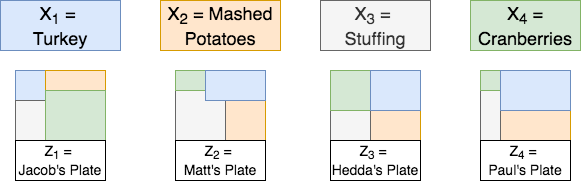

The diagram above was exported from draw.io. Its source (the exported page's mxGraphModel, read from the mxfile embedded in the PNG):
<mxGraphModel dx="946" dy="597" grid="0" gridSize="10" guides="1" tooltips="1" connect="1" arrows="1" fold="1" page="1" pageScale="1" pageWidth="650" pageHeight="200" math="0" shadow="0">
  <root>
    <mxCell id="0" />
    <mxCell id="1" parent="0" />
    <mxCell id="JlSb95xFKhpIxyIgGcS_-1" value="&lt;font style=&quot;font-size: 18px&quot;&gt;X&lt;sub&gt;1&lt;/sub&gt; = &lt;br&gt;Turkey&lt;/font&gt;" style="rounded=0;whiteSpace=wrap;html=1;fillColor=#dae8fc;strokeColor=#6c8ebf;" vertex="1" parent="1">
      <mxGeometry x="35" y="10" width="120" height="50" as="geometry" />
    </mxCell>
    <mxCell id="JlSb95xFKhpIxyIgGcS_-3" value="&lt;font style=&quot;font-size: 18px&quot;&gt;X&lt;sub&gt;2&lt;/sub&gt; = Mashed Potatoes&lt;/font&gt;" style="rounded=0;whiteSpace=wrap;html=1;fillColor=#ffe6cc;strokeColor=#d79b00;" vertex="1" parent="1">
      <mxGeometry x="195" y="10" width="120" height="50" as="geometry" />
    </mxCell>
    <mxCell id="JlSb95xFKhpIxyIgGcS_-4" value="&lt;font style=&quot;font-size: 18px&quot;&gt;X&lt;sub&gt;3&lt;/sub&gt; = &lt;br&gt;Stuffing&lt;/font&gt;" style="rounded=0;whiteSpace=wrap;html=1;fillColor=#f5f5f5;strokeColor=#666666;fontColor=#333333;" vertex="1" parent="1">
      <mxGeometry x="355" y="10" width="110" height="50" as="geometry" />
    </mxCell>
    <mxCell id="JlSb95xFKhpIxyIgGcS_-5" value="&lt;font style=&quot;font-size: 18px&quot;&gt;X&lt;sub&gt;4&lt;/sub&gt; = Cranberries&lt;/font&gt;" style="rounded=0;whiteSpace=wrap;html=1;fillColor=#d5e8d4;strokeColor=#82b366;" vertex="1" parent="1">
      <mxGeometry x="505" y="10" width="110" height="50" as="geometry" />
    </mxCell>
    <mxCell id="JlSb95xFKhpIxyIgGcS_-8" value="" style="whiteSpace=wrap;html=1;aspect=fixed;fillColor=#dae8fc;strokeColor=#6c8ebf;" vertex="1" parent="1">
      <mxGeometry x="50" y="80" width="30" height="30" as="geometry" />
    </mxCell>
    <mxCell id="JlSb95xFKhpIxyIgGcS_-9" value="" style="rounded=0;whiteSpace=wrap;html=1;fillColor=#ffe6cc;strokeColor=#d79b00;" vertex="1" parent="1">
      <mxGeometry x="80" y="80" width="60" height="20" as="geometry" />
    </mxCell>
    <mxCell id="JlSb95xFKhpIxyIgGcS_-10" value="" style="rounded=0;whiteSpace=wrap;html=1;fillColor=#f5f5f5;strokeColor=#666666;fontColor=#333333;" vertex="1" parent="1">
      <mxGeometry x="50" y="110" width="30" height="40" as="geometry" />
    </mxCell>
    <mxCell id="JlSb95xFKhpIxyIgGcS_-11" value="" style="rounded=0;whiteSpace=wrap;html=1;fillColor=#d5e8d4;strokeColor=#82b366;" vertex="1" parent="1">
      <mxGeometry x="80" y="100" width="60" height="50" as="geometry" />
    </mxCell>
    <mxCell id="JlSb95xFKhpIxyIgGcS_-12" value="&lt;font style=&quot;font-size: 14px&quot;&gt;Z&lt;sub&gt;1&lt;/sub&gt; = &lt;br&gt;Jacob's Plate&lt;/font&gt;" style="rounded=0;whiteSpace=wrap;html=1;fillColor=#FFFFFF;gradientColor=#ffffff;" vertex="1" parent="1">
      <mxGeometry x="50" y="150" width="90" height="40" as="geometry" />
    </mxCell>
    <mxCell id="JlSb95xFKhpIxyIgGcS_-14" value="" style="rounded=0;whiteSpace=wrap;html=1;fillColor=#ffe6cc;strokeColor=#d79b00;" vertex="1" parent="1">
      <mxGeometry x="260" y="80" width="40" height="70" as="geometry" />
    </mxCell>
    <mxCell id="JlSb95xFKhpIxyIgGcS_-15" value="" style="rounded=0;whiteSpace=wrap;html=1;fillColor=#f5f5f5;strokeColor=#666666;fontColor=#333333;" vertex="1" parent="1">
      <mxGeometry x="210" y="100" width="50" height="50" as="geometry" />
    </mxCell>
    <mxCell id="JlSb95xFKhpIxyIgGcS_-16" value="" style="rounded=0;whiteSpace=wrap;html=1;fillColor=#d5e8d4;strokeColor=#82b366;" vertex="1" parent="1">
      <mxGeometry x="210" y="80" width="30" height="20" as="geometry" />
    </mxCell>
    <mxCell id="JlSb95xFKhpIxyIgGcS_-17" value="&lt;font style=&quot;font-size: 14px&quot;&gt;Z&lt;sub&gt;2&lt;/sub&gt; = &lt;br&gt;Matt's Plate&lt;/font&gt;" style="rounded=0;whiteSpace=wrap;html=1;fillColor=#FFFFFF;gradientColor=#ffffff;" vertex="1" parent="1">
      <mxGeometry x="210" y="150" width="90" height="40" as="geometry" />
    </mxCell>
    <mxCell id="JlSb95xFKhpIxyIgGcS_-19" value="" style="rounded=0;whiteSpace=wrap;html=1;fillColor=#dae8fc;strokeColor=#6c8ebf;" vertex="1" parent="1">
      <mxGeometry x="240" y="80" width="60" height="30" as="geometry" />
    </mxCell>
    <mxCell id="JlSb95xFKhpIxyIgGcS_-20" value="" style="rounded=0;whiteSpace=wrap;html=1;fillColor=#ffe6cc;strokeColor=#d79b00;" vertex="1" parent="1">
      <mxGeometry x="405" y="120" width="50" height="30" as="geometry" />
    </mxCell>
    <mxCell id="JlSb95xFKhpIxyIgGcS_-21" value="" style="rounded=0;whiteSpace=wrap;html=1;fillColor=#f5f5f5;strokeColor=#666666;fontColor=#333333;" vertex="1" parent="1">
      <mxGeometry x="365" y="120" width="40" height="30" as="geometry" />
    </mxCell>
    <mxCell id="JlSb95xFKhpIxyIgGcS_-22" value="" style="rounded=0;whiteSpace=wrap;html=1;fillColor=#d5e8d4;strokeColor=#82b366;" vertex="1" parent="1">
      <mxGeometry x="365" y="80" width="40" height="40" as="geometry" />
    </mxCell>
    <mxCell id="JlSb95xFKhpIxyIgGcS_-23" value="&lt;font style=&quot;font-size: 14px&quot;&gt;Z&lt;sub&gt;3&lt;/sub&gt; = &lt;br&gt;Hedda's Plate&lt;/font&gt;" style="rounded=0;whiteSpace=wrap;html=1;fillColor=#FFFFFF;gradientColor=#ffffff;" vertex="1" parent="1">
      <mxGeometry x="365" y="150" width="90" height="40" as="geometry" />
    </mxCell>
    <mxCell id="JlSb95xFKhpIxyIgGcS_-24" value="" style="rounded=0;whiteSpace=wrap;html=1;fillColor=#dae8fc;strokeColor=#6c8ebf;" vertex="1" parent="1">
      <mxGeometry x="405" y="80" width="50" height="40" as="geometry" />
    </mxCell>
    <mxCell id="JlSb95xFKhpIxyIgGcS_-25" value="" style="rounded=0;whiteSpace=wrap;html=1;fillColor=#ffe6cc;strokeColor=#d79b00;" vertex="1" parent="1">
      <mxGeometry x="535" y="120" width="70" height="30" as="geometry" />
    </mxCell>
    <mxCell id="JlSb95xFKhpIxyIgGcS_-26" value="" style="rounded=0;whiteSpace=wrap;html=1;fillColor=#f5f5f5;strokeColor=#666666;fontColor=#333333;" vertex="1" parent="1">
      <mxGeometry x="515" y="100" width="20" height="50" as="geometry" />
    </mxCell>
    <mxCell id="JlSb95xFKhpIxyIgGcS_-27" value="" style="rounded=0;whiteSpace=wrap;html=1;fillColor=#d5e8d4;strokeColor=#82b366;" vertex="1" parent="1">
      <mxGeometry x="515" y="80" width="20" height="20" as="geometry" />
    </mxCell>
    <mxCell id="JlSb95xFKhpIxyIgGcS_-28" value="&lt;font style=&quot;font-size: 14px&quot;&gt;Z&lt;sub&gt;4&lt;/sub&gt; = &lt;br&gt;Paul's Plate&lt;/font&gt;" style="rounded=0;whiteSpace=wrap;html=1;fillColor=#FFFFFF;gradientColor=#ffffff;" vertex="1" parent="1">
      <mxGeometry x="515" y="150" width="90" height="40" as="geometry" />
    </mxCell>
    <mxCell id="JlSb95xFKhpIxyIgGcS_-29" value="" style="rounded=0;whiteSpace=wrap;html=1;fillColor=#dae8fc;strokeColor=#6c8ebf;" vertex="1" parent="1">
      <mxGeometry x="535" y="80" width="70" height="40" as="geometry" />
    </mxCell>
  </root>
</mxGraphModel>